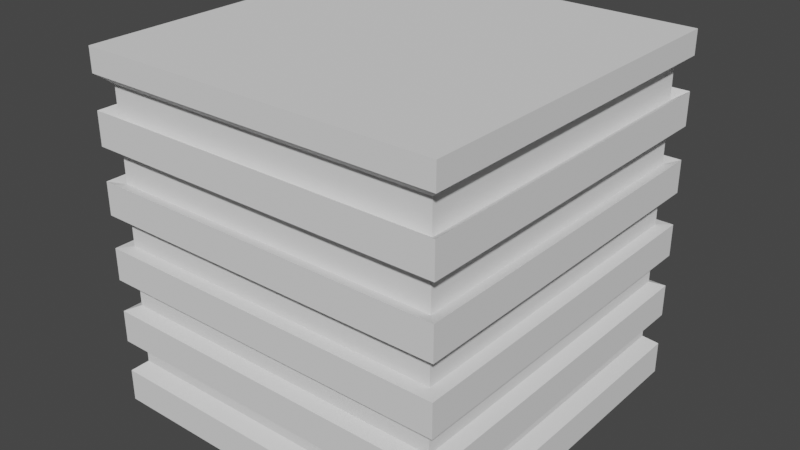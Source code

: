 # Source: Building.blend  (saved by Blender 2.82.7; exported with 4.5.12 LTS)
import bpy
from mathutils import Matrix  # noqa: F401  (used for matrix-valued properties, if any)

bpy.ops.wm.read_factory_settings(use_empty=True)
scene = bpy.context.scene
scene.name = 'Scene'

# ---- collections
col_collection = bpy.data.collections.new('Collection'); scene.collection.children.link(col_collection)

# ---- world
world_world = bpy.data.worlds.new('World'); scene.world = world_world
world_world.use_nodes = True; world_world.node_tree.nodes.clear()
_N = world_world.node_tree.nodes; _L = world_world.node_tree.links
n0 = _N.new('ShaderNodeOutputWorld'); n0.name = 'World Output'; n0.location = (300, 300)
n1 = _N.new('ShaderNodeBackground'); n1.name = 'Background'; n1.location = (10, 300)
n1.inputs[0].default_value = (0.05088, 0.05088, 0.05088, 1.0)
_L.new(n1.outputs[0], n0.inputs[0])
n0.is_active_output = True
world_world.color = (0.05088, 0.05088, 0.05088)
world_world.use_sun_shadow = False
world_world.sun_shadow_jitter_overblur = 0.0

# ---- meshes
me_cube_001 = bpy.data.meshes.new('Cube.001')
me_cube_001.from_pydata([(-1.0, -1.0, -0.9509), (-1.0, -1.0, 1.0), (-1.0, 1.0, -0.9509), (-1.0, 1.0, 1.0), (1.0, -1.0, -0.9509), (1.0, -1.0, 1.0), (1.0, 1.0, -0.9509), (1.0, 1.0, 1.0), (-1.0, -1.0, -0.8182), (-1.0, -1.0, -0.6364), (-1.0, -1.0, -0.4545), (-1.0, -1.0, -0.2727), (-1.0, -1.0, -0.09091), (-1.0, -1.0, 0.09091), (-1.0, -1.0, 0.2727), (-1.0, -1.0, 0.4545), (-1.0, -1.0, 0.6364), (-1.0, -1.0, 0.8182), (-1.0, 1.0, 0.8182), (-1.0, 1.0, 0.6364), (-1.0, 1.0, 0.4545), (-1.0, 1.0, 0.2727), (-1.0, 1.0, 0.09091), (-1.0, 1.0, -0.09091), (-1.0, 1.0, -0.2727), (-1.0, 1.0, -0.4545), (-1.0, 1.0, -0.6364), (-1.0, 1.0, -0.8182), (1.0, 1.0, 0.8182), (1.0, 1.0, 0.6364), (1.0, 1.0, 0.4545), (1.0, 1.0, 0.2727), (1.0, 1.0, 0.09091), (1.0, 1.0, -0.09091), (1.0, 1.0, -0.2727), (1.0, 1.0, -0.4545), (1.0, 1.0, -0.6364), (1.0, 1.0, -0.8182), (1.0, -1.0, 0.8182), (1.0, -1.0, 0.6364), (1.0, -1.0, 0.4545), (1.0, -1.0, 0.2727), (1.0, -1.0, 0.09091), (1.0, -1.0, -0.09091), (1.0, -1.0, -0.2727), (1.0, -1.0, -0.4545), (1.0, -1.0, -0.6364), (1.0, -1.0, -0.8182), (-0.7825, -0.7825, -0.6402), (-0.7825, -0.7825, -0.4979), (-0.7825, -0.7825, -0.3557), (-0.7825, -0.7825, -0.2134), (-0.7825, -0.7825, -0.07114), (-0.7825, -0.7825, 0.07114), (-0.7825, -0.7825, 0.2134), (-0.7825, -0.7825, 0.3557), (-0.7825, -0.7825, 0.4979), (-0.7825, -0.7825, 0.6402), (-0.7825, 0.7825, 0.6402), (-0.7825, 0.7825, 0.4979), (-0.7825, 0.7825, 0.3557), (-0.7825, 0.7825, 0.2134), (-0.7825, 0.7825, 0.07114), (-0.7825, 0.7825, -0.07114), (-0.7825, 0.7825, -0.2134), (-0.7825, 0.7825, -0.3557), (-0.7825, 0.7825, -0.4979), (-0.7825, 0.7825, -0.6402), (0.7825, 0.7825, 0.6402), (0.7825, 0.7825, 0.4979), (0.7825, 0.7825, 0.3557), (0.7825, 0.7825, 0.2134), (0.7825, 0.7825, 0.07114), (0.7825, 0.7825, -0.07114), (0.7825, 0.7825, -0.2134), (0.7825, 0.7825, -0.3557), (0.7825, 0.7825, -0.4979), (0.7825, 0.7825, -0.6402), (0.7825, -0.7825, 0.6402), (0.7825, -0.7825, 0.4979), (0.7825, -0.7825, 0.3557), (0.7825, -0.7825, 0.2134), (0.7825, -0.7825, 0.07114), (0.7825, -0.7825, -0.07114), (0.7825, -0.7825, -0.2134), (0.7825, -0.7825, -0.3557), (0.7825, -0.7825, -0.4979), (0.7825, -0.7825, -0.6402)], [], [(17, 1, 3, 18), (18, 3, 7, 28), (28, 7, 5, 38), (38, 5, 1, 17), (2, 6, 4, 0), (7, 3, 1, 5), (4, 47, 8, 0), (34, 44, 84, 74), (46, 45, 10, 9), (31, 21, 61, 71), (44, 43, 12, 11), (17, 18, 58, 57), (42, 41, 14, 13), (45, 35, 75, 85), (40, 39, 16, 15), (22, 32, 72, 62), (6, 37, 47, 4), (19, 16, 56, 59), (36, 35, 45, 46), (36, 46, 86, 76), (34, 33, 43, 44), (33, 23, 63, 73), (32, 31, 41, 42), (15, 20, 60, 55), (30, 29, 39, 40), (47, 37, 77, 87), (2, 27, 37, 6), (24, 34, 74, 64), (26, 25, 35, 36), (21, 14, 54, 61), (24, 23, 33, 34), (38, 17, 57, 78), (22, 21, 31, 32), (35, 25, 65, 75), (20, 19, 29, 30), (13, 22, 62, 53), (0, 8, 27, 2), (16, 39, 79, 56), (9, 10, 25, 26), (26, 36, 76, 66), (11, 12, 23, 24), (23, 12, 52, 63), (13, 14, 21, 22), (40, 15, 55, 80), (15, 16, 19, 20), (37, 27, 67, 77), (87, 86, 49, 48), (85, 84, 51, 50), (83, 82, 53, 52), (81, 80, 55, 54), (79, 78, 57, 56), (77, 76, 86, 87), (75, 74, 84, 85), (73, 72, 82, 83), (71, 70, 80, 81), (69, 68, 78, 79), (67, 66, 76, 77), (65, 64, 74, 75), (63, 62, 72, 73), (61, 60, 70, 71), (59, 58, 68, 69), (48, 49, 66, 67), (50, 51, 64, 65), (52, 53, 62, 63), (54, 55, 60, 61), (56, 57, 58, 59), (8, 47, 87, 48), (20, 30, 70, 60), (43, 33, 73, 83), (46, 9, 49, 86), (29, 19, 59, 69), (32, 42, 82, 72), (10, 45, 85, 50), (18, 28, 68, 58), (41, 31, 71, 81), (44, 11, 51, 84), (27, 8, 48, 67), (30, 40, 80, 70), (12, 43, 83, 52), (9, 26, 66, 49), (39, 29, 69, 79), (42, 13, 53, 82), (25, 10, 50, 65), (28, 38, 78, 68), (14, 41, 81, 54), (11, 24, 64, 51)])
_uv = me_cube_001.uv_layers.new(name='UVMap')
_uv.uv.foreach_set('vector', [0.6023, 0.0, 0.625, 0.0, 0.625, 0.25, 0.6023, 0.25, 0.6023, 0.25, 0.625, 0.25, 0.625, 0.5, 0.6023, 0.5, 0.6023, 0.5, 0.625, 0.5, 0.625, 0.75, 0.6023, 0.75, 0.6023, 0.75, 0.625, 0.75, 0.625, 1.0, 0.6023, 1.0, 0.125, 0.5, 0.375, 0.5, 0.375, 0.75, 0.125, 0.75, 0.625, 0.5, 0.875, 0.5, 0.875, 0.75, 0.625, 0.75, 0.375, 0.75, 0.3977, 0.75, 0.3977, 1.0, 0.375, 1.0, 0.4659, 0.5, 0.4659, 0.75, 0.4659, 0.75, 0.4659, 0.5, 0.4205, 0.75, 0.4432, 0.75, 0.4432, 1.0, 0.4205, 1.0, 0.5341, 0.5, 0.5341, 0.25, 0.5341, 0.25, 0.5341, 0.5, 0.4659, 0.75, 0.4886, 0.75, 0.4886, 1.0, 0.4659, 1.0, 0.6023, 0.0, 0.6023, 0.25, 0.6023, 0.25, 0.6023, 0.0, 0.5114, 0.75, 0.5341, 0.75, 0.5341, 1.0, 0.5114, 1.0, 0.4432, 0.75, 0.4432, 0.5, 0.4432, 0.5, 0.4432, 0.75, 0.5568, 0.75, 0.5795, 0.75, 0.5795, 1.0, 0.5568, 1.0, 0.5114, 0.25, 0.5114, 0.5, 0.5114, 0.5, 0.5114, 0.25, 0.375, 0.5, 0.3977, 0.5, 0.3977, 0.75, 0.375, 0.75, 0.5795, 0.25, 0.5795, 0.0, 0.5795, 0.0, 0.5795, 0.25, 0.4205, 0.5, 0.4432, 0.5, 0.4432, 0.75, 0.4205, 0.75, 0.4205, 0.5, 0.4205, 0.75, 0.4205, 0.75, 0.4205, 0.5, 0.4659, 0.5, 0.4886, 0.5, 0.4886, 0.75, 0.4659, 0.75, 0.4886, 0.5, 0.4886, 0.25, 0.4886, 0.25, 0.4886, 0.5, 0.5114, 0.5, 0.5341, 0.5, 0.5341, 0.75, 0.5114, 0.75, 0.5568, 0.0, 0.5568, 0.25, 0.5568, 0.25, 0.5568, 0.0, 0.5568, 0.5, 0.5795, 0.5, 0.5795, 0.75, 0.5568, 0.75, 0.3977, 0.75, 0.3977, 0.5, 0.3977, 0.5, 0.3977, 0.75, 0.375, 0.25, 0.3977, 0.25, 0.3977, 0.5, 0.375, 0.5, 0.4659, 0.25, 0.4659, 0.5, 0.4659, 0.5, 0.4659, 0.25, 0.4205, 0.25, 0.4432, 0.25, 0.4432, 0.5, 0.4205, 0.5, 0.5341, 0.25, 0.5341, 0.0, 0.5341, 0.0, 0.5341, 0.25, 0.4659, 0.25, 0.4886, 0.25, 0.4886, 0.5, 0.4659, 0.5, 0.6023, 0.75, 0.6023, 1.0, 0.6023, 1.0, 0.6023, 0.75, 0.5114, 0.25, 0.5341, 0.25, 0.5341, 0.5, 0.5114, 0.5, 0.4432, 0.5, 0.4432, 0.25, 0.4432, 0.25, 0.4432, 0.5, 0.5568, 0.25, 0.5795, 0.25, 0.5795, 0.5, 0.5568, 0.5, 0.5114, 0.0, 0.5114, 0.25, 0.5114, 0.25, 0.5114, 0.0, 0.375, 0.0, 0.3977, 0.0, 0.3977, 0.25, 0.375, 0.25, 0.5795, 1.0, 0.5795, 0.75, 0.5795, 0.75, 0.5795, 1.0, 0.4205, 0.0, 0.4432, 0.0, 0.4432, 0.25, 0.4205, 0.25, 0.4205, 0.25, 0.4205, 0.5, 0.4205, 0.5, 0.4205, 0.25, 0.4659, 0.0, 0.4886, 0.0, 0.4886, 0.25, 0.4659, 0.25, 0.4886, 0.25, 0.4886, 0.0, 0.4886, 0.0, 0.4886, 0.25, 0.5114, 0.0, 0.5341, 0.0, 0.5341, 0.25, 0.5114, 0.25, 0.5568, 0.75, 0.5568, 1.0, 0.5568, 1.0, 0.5568, 0.75, 0.5568, 0.0, 0.5795, 0.0, 0.5795, 0.25, 0.5568, 0.25, 0.3977, 0.5, 0.3977, 0.25, 0.3977, 0.25, 0.3977, 0.5, 0.3977, 0.75, 0.4205, 0.75, 0.4205, 1.0, 0.3977, 1.0, 0.4432, 0.75, 0.4659, 0.75, 0.4659, 1.0, 0.4432, 1.0, 0.4886, 0.75, 0.5114, 0.75, 0.5114, 1.0, 0.4886, 1.0, 0.5341, 0.75, 0.5568, 0.75, 0.5568, 1.0, 0.5341, 1.0, 0.5795, 0.75, 0.6023, 0.75, 0.6023, 1.0, 0.5795, 1.0, 0.3977, 0.5, 0.4205, 0.5, 0.4205, 0.75, 0.3977, 0.75, 0.4432, 0.5, 0.4659, 0.5, 0.4659, 0.75, 0.4432, 0.75, 0.4886, 0.5, 0.5114, 0.5, 0.5114, 0.75, 0.4886, 0.75, 0.5341, 0.5, 0.5568, 0.5, 0.5568, 0.75, 0.5341, 0.75, 0.5795, 0.5, 0.6023, 0.5, 0.6023, 0.75, 0.5795, 0.75, 0.3977, 0.25, 0.4205, 0.25, 0.4205, 0.5, 0.3977, 0.5, 0.4432, 0.25, 0.4659, 0.25, 0.4659, 0.5, 0.4432, 0.5, 0.4886, 0.25, 0.5114, 0.25, 0.5114, 0.5, 0.4886, 0.5, 0.5341, 0.25, 0.5568, 0.25, 0.5568, 0.5, 0.5341, 0.5, 0.5795, 0.25, 0.6023, 0.25, 0.6023, 0.5, 0.5795, 0.5, 0.3977, 0.0, 0.4205, 0.0, 0.4205, 0.25, 0.3977, 0.25, 0.4432, 0.0, 0.4659, 0.0, 0.4659, 0.25, 0.4432, 0.25, 0.4886, 0.0, 0.5114, 0.0, 0.5114, 0.25, 0.4886, 0.25, 0.5341, 0.0, 0.5568, 0.0, 0.5568, 0.25, 0.5341, 0.25, 0.5795, 0.0, 0.6023, 0.0, 0.6023, 0.25, 0.5795, 0.25, 0.3977, 1.0, 0.3977, 0.75, 0.3977, 0.75, 0.3977, 1.0, 0.5568, 0.25, 0.5568, 0.5, 0.5568, 0.5, 0.5568, 0.25, 0.4886, 0.75, 0.4886, 0.5, 0.4886, 0.5, 0.4886, 0.75, 0.4205, 0.75, 0.4205, 1.0, 0.4205, 1.0, 0.4205, 0.75, 0.5795, 0.5, 0.5795, 0.25, 0.5795, 0.25, 0.5795, 0.5, 0.5114, 0.5, 0.5114, 0.75, 0.5114, 0.75, 0.5114, 0.5, 0.4432, 1.0, 0.4432, 0.75, 0.4432, 0.75, 0.4432, 1.0, 0.6023, 0.25, 0.6023, 0.5, 0.6023, 0.5, 0.6023, 0.25, 0.5341, 0.75, 0.5341, 0.5, 0.5341, 0.5, 0.5341, 0.75, 0.4659, 0.75, 0.4659, 1.0, 0.4659, 1.0, 0.4659, 0.75, 0.3977, 0.25, 0.3977, 0.0, 0.3977, 0.0, 0.3977, 0.25, 0.5568, 0.5, 0.5568, 0.75, 0.5568, 0.75, 0.5568, 0.5, 0.4886, 1.0, 0.4886, 0.75, 0.4886, 0.75, 0.4886, 1.0, 0.4205, 0.0, 0.4205, 0.25, 0.4205, 0.25, 0.4205, 0.0, 0.5795, 0.75, 0.5795, 0.5, 0.5795, 0.5, 0.5795, 0.75, 0.5114, 0.75, 0.5114, 1.0, 0.5114, 1.0, 0.5114, 0.75, 0.4432, 0.25, 0.4432, 0.0, 0.4432, 0.0, 0.4432, 0.25, 0.6023, 0.5, 0.6023, 0.75, 0.6023, 0.75, 0.6023, 0.5, 0.5341, 1.0, 0.5341, 0.75, 0.5341, 0.75, 0.5341, 1.0, 0.4659, 0.0, 0.4659, 0.25, 0.4659, 0.25, 0.4659, 0.0])
me_cube_001.use_remesh_fix_poles = True
me_cube_001.use_remesh_preserve_attributes = False
me_cube_001.use_mirror_vertex_groups = False
me_cube_001.update()
me_cube_002 = bpy.data.meshes.new('Cube.002')
me_cube_002.from_pydata([(-1.0, -1.0, -1.0), (-1.0, -1.0, 1.0), (-1.0, 1.0, -1.0), (-1.0, 1.0, 1.0), (1.0, -1.0, -1.0), (1.0, -1.0, 1.0), (1.0, 1.0, -1.0), (1.0, 1.0, 1.0)], [], [(0, 1, 3, 2), (2, 3, 7, 6), (6, 7, 5, 4), (4, 5, 1, 0), (2, 6, 4, 0), (7, 3, 1, 5)])
_uv = me_cube_002.uv_layers.new(name='UVMap')
_uv.uv.foreach_set('vector', [0.375, 0.0, 0.625, 0.0, 0.625, 0.25, 0.375, 0.25, 0.375, 0.25, 0.625, 0.25, 0.625, 0.5, 0.375, 0.5, 0.375, 0.5, 0.625, 0.5, 0.625, 0.75, 0.375, 0.75, 0.375, 0.75, 0.625, 0.75, 0.625, 1.0, 0.375, 1.0, 0.125, 0.5, 0.375, 0.5, 0.375, 0.75, 0.125, 0.75, 0.625, 0.5, 0.875, 0.5, 0.875, 0.75, 0.625, 0.75])
me_cube_002.use_remesh_fix_poles = True
me_cube_002.use_remesh_preserve_attributes = False
me_cube_002.use_mirror_vertex_groups = False
me_cube_002.update()

# ---- objects
ob_cube = bpy.data.objects.new('Cube', me_cube_001)
ob_cube_001 = bpy.data.objects.new('Cube.001', me_cube_002)

# ---- transforms, parenting, visibility, modifiers, constraints
ob_cube.location = (0.0, 0.0, 5.11)
ob_cube.scale = (-5.293, -5.293, -5.293)
ob_cube.lineart.crease_threshold = 0.0
ob_cube_001.location = (0.0, 0.0, 4.725)
ob_cube_001.scale = (4.941, 4.941, 4.941)
ob_cube_001.lineart.crease_threshold = 0.0

# ---- collection membership
col_collection.objects.link(ob_cube)
col_collection.objects.link(ob_cube_001)

# ---- scene / render settings (as saved in the file)
scene.frame_start = 1; scene.frame_end = 250; scene.frame_set(1)
scene.render.engine = 'BLENDER_EEVEE_NEXT'
scene.cycles.use_denoising = False
scene.cycles.samples = 128
scene.cycles.sampling_pattern = 'TABULATED_SOBOL'
scene.cycles.use_adaptive_sampling = False
scene.cycles.use_light_tree = False
scene.view_settings.view_transform = 'Filmic'
bpy.context.view_layer.update()

# ---- added for rendering (the .blend has no active camera and no usable light): camera, sun
cam_auto = bpy.data.cameras.new('AutoCamera')
cam_auto.lens = 50.0
cam_auto.sensor_width = 36.0
cam_auto.clip_end = 1000.0
ob_auto_camera = bpy.data.objects.new('AutoCamera', cam_auto)
scene.collection.objects.link(ob_auto_camera)
ob_auto_camera.location = (16.8449, -20.2138, 18.4397)
ob_auto_camera.rotation_euler = (1.09748, -7.21219e-08, 0.694738)
scene.camera = ob_auto_camera
light_auto_sun = bpy.data.lights.new('AutoSun', 'SUN')
light_auto_sun.energy = 3.0
light_auto_sun.angle = 0.0523599
ob_auto_sun = bpy.data.objects.new('AutoSun', light_auto_sun)
scene.collection.objects.link(ob_auto_sun)
ob_auto_sun.rotation_euler = (0.872665, 0.174533, 0.523599)
bpy.context.view_layer.update()
